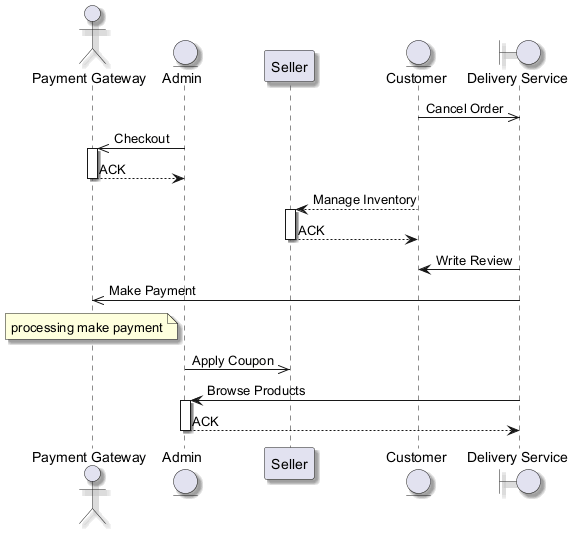

The diagram above was rendered by PlantUML. Its source (embedded in the PNG):
@startuml
skinparam backgroundColor #FFFFFF
skinparam classBackgroundColor #F3E5F5
skinparam classBorderColor #6A1B9A
skinparam shadowing true
actor "Payment Gateway" as PG
entity "Admin" as A
participant "Seller" as S
entity "Customer" as C
boundary "Delivery Service" as DS
C ->> DS : Cancel Order
A ->> PG : Checkout
activate PG
PG --> A : ACK
deactivate PG
C --> S : Manage Inventory
activate S
S --> C : ACK
deactivate S
DS -> C : Write Review
DS ->> PG : Make Payment
note over PG : processing make payment
A ->> S : Apply Coupon
DS -> A : Browse Products
activate A
A --> DS : ACK
deactivate A
@enduml